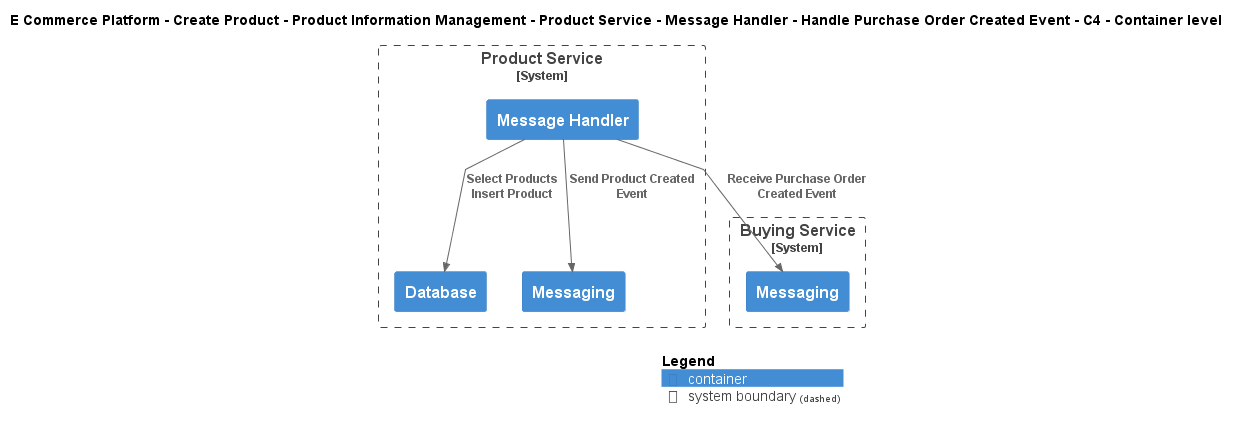

The diagram above was rendered by PlantUML. Its source (embedded in the PNG):
@startuml
!include ..\..\..\..\..\..\..\..\..\.c4s\C4_Container.puml

AddElementTag("c4interflow:lifecycle:new", $bgColor=green, $fontColor=#ffffff, $borderColor=green, $shadowing="False")
AddElementTag("c4interflow:lifecycle:changed", $bgColor=orange, $fontColor=#ffffff, $borderColor=orange, $shadowing="False")
AddElementTag("c4interflow:lifecycle:removed", $bgColor=red, $fontColor=#ffffff, $borderColor=red, $shadowing="False")

AddRelTag("c4interflow:lifecycle:new", $textColor=green, $lineColor=green)
AddRelTag("c4interflow:lifecycle:changed", $textColor=orange, $lineColor=orange)
AddRelTag("c4interflow:lifecycle:removed", $textColor=red, $lineColor=red)

SHOW_PERSON_PORTRAIT()
LAYOUT_TOP_DOWN()

skinparam linetype polyline

title E Commerce Platform - Create Product - Product Information Management - Product Service - Message Handler - Handle Purchase Order Created Event - C4 - Container level


System_Boundary(ECommercePlatform.CreateProduct.ProductInformationManagement.SoftwareSystems.ProductService, "Product Service") {
    Container(ECommercePlatform.CreateProduct.ProductInformationManagement.SoftwareSystems.ProductService.Containers.MessageHandler, "Message Handler", "", "")
    Container(ECommercePlatform.CreateProduct.ProductInformationManagement.SoftwareSystems.ProductService.Containers.Database, "Database", "", "")
    Container(ECommercePlatform.CreateProduct.ProductInformationManagement.SoftwareSystems.ProductService.Containers.Messaging, "Messaging", "", "")
}

System_Boundary(ECommercePlatform.CreateProduct.BuyingAndMerchandising.SoftwareSystems.BuyingService, "Buying Service") {
    Container(ECommercePlatform.CreateProduct.BuyingAndMerchandising.SoftwareSystems.BuyingService.Containers.Messaging, "Messaging", "", "")
}

Rel(ECommercePlatform.CreateProduct.ProductInformationManagement.SoftwareSystems.ProductService.Containers.MessageHandler, ECommercePlatform.CreateProduct.BuyingAndMerchandising.SoftwareSystems.BuyingService.Containers.Messaging, "Receive Purchase Order Created Event")
Rel(ECommercePlatform.CreateProduct.ProductInformationManagement.SoftwareSystems.ProductService.Containers.MessageHandler, ECommercePlatform.CreateProduct.ProductInformationManagement.SoftwareSystems.ProductService.Containers.Database, "Select Products\nInsert Product")
Rel(ECommercePlatform.CreateProduct.ProductInformationManagement.SoftwareSystems.ProductService.Containers.MessageHandler, ECommercePlatform.CreateProduct.ProductInformationManagement.SoftwareSystems.ProductService.Containers.Messaging, "Send Product Created Event")


SHOW_LEGEND()
@enduml